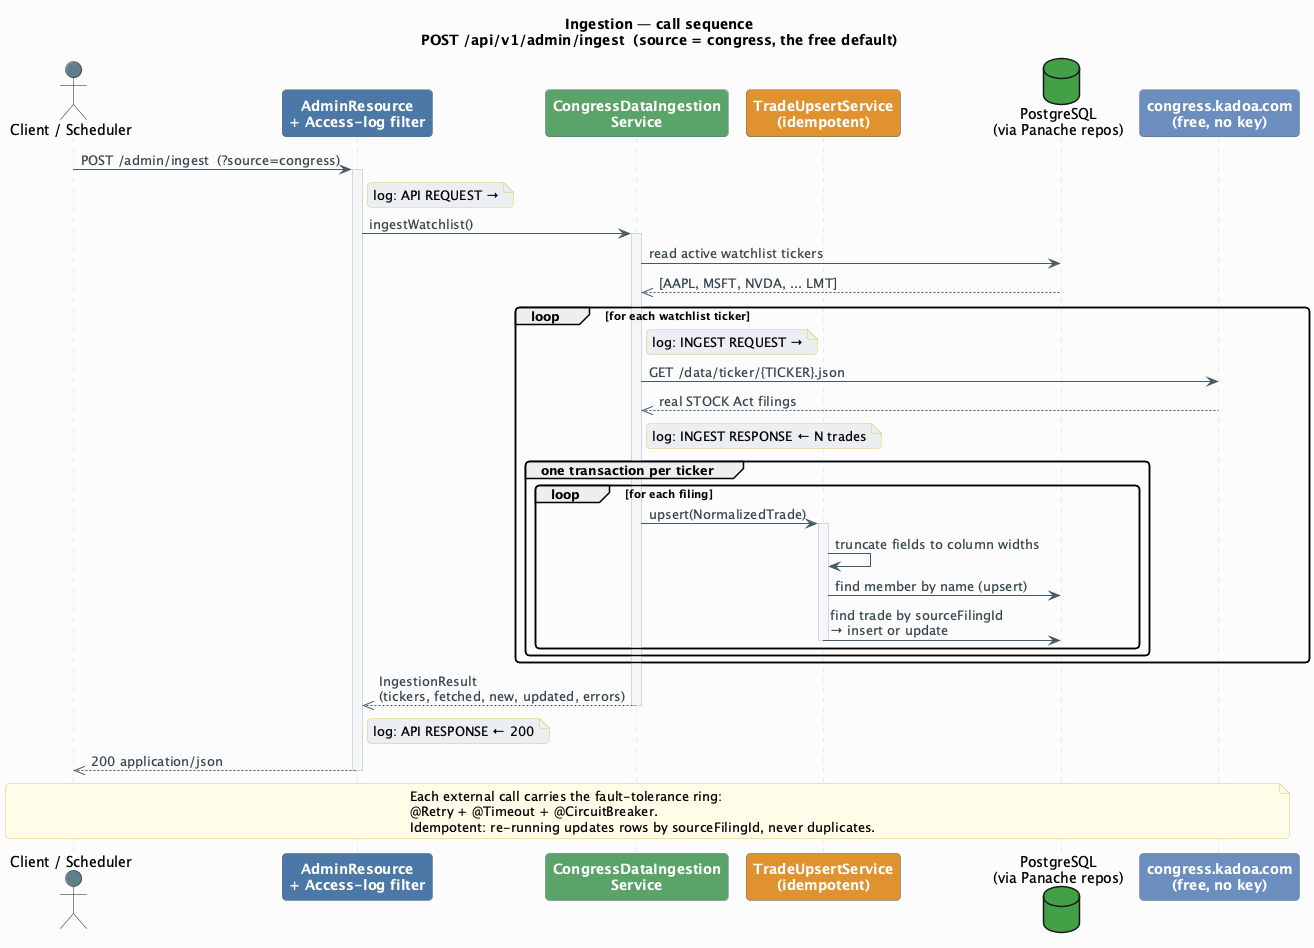

The diagram above was rendered by PlantUML. Its source (embedded in the PNG):
@startuml ingestion-sequence
title Ingestion — call sequence\nPOST /api/v1/admin/ingest  (source = congress, the free default)

skinparam backgroundColor #FCFCFD
skinparam shadowing false
skinparam roundcorner 8
skinparam ArrowColor #455A64
skinparam ArrowFontColor #37474F
skinparam sequenceLifeLineBorderColor #CFD8DC
skinparam sequenceLifeLineBackgroundColor #F4F6F8
skinparam noteBackgroundColor #FFF8E1
skinparam noteBorderColor #E0C46C
skinparam participant {
  BorderColor #546E7A
  FontColor #FFFFFF
  FontStyle bold
}

actor "Client / Scheduler" as C #607D8B
participant "AdminResource\n+ Access-log filter" as API #4C78A8
participant "CongressDataIngestion\nService" as ING #5AA469
participant "TradeUpsertService\n(idempotent)" as UP #E0922F
database "PostgreSQL\n(via Panache repos)" as DB #43A047
participant "congress.kadoa.com\n(free, no key)" as SRC #6C8EBF

C -> API: POST /admin/ingest  (?source=congress)
activate API
note right of API #ECEFF1: log: API REQUEST →

API -> ING: ingestWatchlist()
activate ING
ING -> DB: read active watchlist tickers
DB -->> ING: [AAPL, MSFT, NVDA, ... LMT]

loop for each watchlist ticker
  note right of ING #ECEFF1: log: INGEST REQUEST →
  ING -> SRC: GET /data/ticker/{TICKER}.json
  SRC -->> ING: real STOCK Act filings
  note right of ING #ECEFF1: log: INGEST RESPONSE ← N trades

  group one transaction per ticker
    loop for each filing
      ING -> UP: upsert(NormalizedTrade)
      activate UP
      UP -> UP: truncate fields to column widths
      UP -> DB: find member by name (upsert)
      UP -> DB: find trade by sourceFilingId\n→ insert or update
      deactivate UP
    end
  end
end

ING -->> API: IngestionResult\n(tickers, fetched, new, updated, errors)
deactivate ING
note right of API #ECEFF1: log: API RESPONSE ← 200
API -->> C: 200 application/json
deactivate API

note across #FFFDE7
  Each external call carries the fault-tolerance ring:
  @Retry + @Timeout + @CircuitBreaker.
  Idempotent: re-running updates rows by sourceFilingId, never duplicates.
end note
@enduml